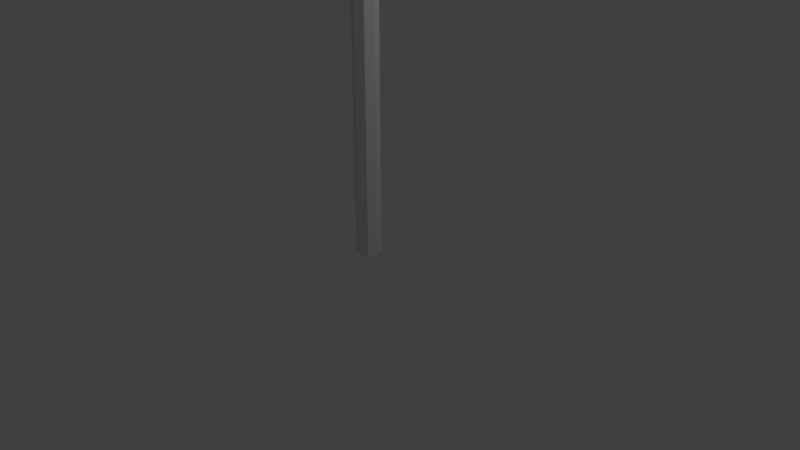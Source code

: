 # Source: testbone.blend  (saved by Blender 2.79.0; exported with 4.5.12 LTS)
import bpy
from mathutils import Matrix  # noqa: F401  (used for matrix-valued properties, if any)

bpy.ops.wm.read_factory_settings(use_empty=True)
scene = bpy.context.scene
scene.name = 'Scene'

# ---- collections
col_collection_1 = bpy.data.collections.new('Collection 1'); scene.collection.children.link(col_collection_1)

# ---- world
world_world = bpy.data.worlds.new('World'); scene.world = world_world
world_world.color = (0.05088, 0.05088, 0.05088)
world_world.use_sun_shadow = False
world_world.sun_shadow_jitter_overblur = 0.0
world_world.cycles.sampling_method = 'MANUAL'

# ---- cameras
cam_camera = bpy.data.cameras.new('Camera')
cam_camera.clip_end = 100.0
cam_camera.lens = 35.0
cam_camera.sensor_width = 32.0
cam_camera.sensor_height = 18.0
cam_camera.ortho_scale = 7.314
cam_camera.dof.focus_distance = 0.0
cam_camera.dof.aperture_fstop = 128.0

# ---- lights
light_lamp = bpy.data.lights.new('Lamp', 'POINT')
light_lamp.transmission_factor = 0.0
light_lamp.cutoff_distance = 30.0
light_lamp.energy = 100.0
light_lamp.shadow_buffer_clip_start = 1.001
light_lamp.shadow_soft_size = 0.1
light_lamp.shadow_maximum_resolution = 0.006
light_lamp.use_absolute_resolution = True

# ---- meshes
me_cylinder = bpy.data.meshes.new('Cylinder')
me_cylinder.from_pydata([(-4.876e-08, 0.162, -1.0), (-4.876e-08, 0.162, 3.2), (0.1131, 0.1146, -1.0), (0.1131, 0.1146, 3.2), (0.16, -5.567e-09, -1.0), (0.16, -5.567e-09, 3.2), (0.1131, -0.1146, -1.0), (0.1131, -0.1146, 3.2), (-6.274e-08, -0.162, -1.0), (-6.274e-08, -0.162, 3.2), (-0.1131, -0.1146, -1.0), (-0.1131, -0.1146, 3.2), (-0.16, 3.446e-09, -1.0), (-0.16, 3.446e-09, 3.2), (-0.1131, 0.1146, -1.0), (-0.1131, 0.1146, 3.2), (-4.876e-08, 0.162, 0.05), (-4.876e-08, 0.162, 1.1), (-4.876e-08, 0.162, 2.15), (0.1131, 0.1146, 2.15), (0.1131, 0.1146, 1.1), (0.1131, 0.1146, 0.05), (0.16, -5.567e-09, 2.15), (0.16, -5.567e-09, 1.1), (0.16, -5.567e-09, 0.05), (0.1131, -0.1146, 2.15), (0.1131, -0.1146, 1.1), (0.1131, -0.1146, 0.05), (-6.274e-08, -0.162, 2.15), (-6.274e-08, -0.162, 1.1), (-6.274e-08, -0.162, 0.05), (-0.1131, -0.1146, 2.15), (-0.1131, -0.1146, 1.1), (-0.1131, -0.1146, 0.05), (-0.16, 3.446e-09, 2.15), (-0.16, 3.446e-09, 1.1), (-0.16, 3.446e-09, 0.05), (-0.1131, 0.1146, 2.15), (-0.1131, 0.1146, 1.1), (-0.1131, 0.1146, 0.05)], [], [(18, 1, 3, 19), (19, 3, 5, 22), (22, 5, 7, 25), (25, 7, 9, 28), (28, 9, 11, 31), (31, 11, 13, 34), (3, 1, 15, 13, 11, 9, 7, 5), (34, 13, 15, 37), (37, 15, 1, 18), (0, 2, 4, 6, 8, 10, 12, 14), (14, 39, 16, 0), (39, 38, 17, 16), (38, 37, 18, 17), (12, 36, 39, 14), (36, 35, 38, 39), (35, 34, 37, 38), (10, 33, 36, 12), (33, 32, 35, 36), (32, 31, 34, 35), (8, 30, 33, 10), (30, 29, 32, 33), (29, 28, 31, 32), (6, 27, 30, 8), (27, 26, 29, 30), (26, 25, 28, 29), (4, 24, 27, 6), (24, 23, 26, 27), (23, 22, 25, 26), (2, 21, 24, 4), (21, 20, 23, 24), (20, 19, 22, 23), (0, 16, 21, 2), (16, 17, 20, 21), (17, 18, 19, 20)])
me_cylinder.use_remesh_preserve_volume = False
me_cylinder.use_remesh_preserve_attributes = False
me_cylinder.use_mirror_vertex_groups = False
me_cylinder.update()
arm_armature = bpy.data.armatures.new('Armature')  # bones are not reproduced

# ---- objects
ob_armature = bpy.data.objects.new('Armature', arm_armature)
ob_cylinder = bpy.data.objects.new('Cylinder', me_cylinder)
ob_lamp = bpy.data.objects.new('Lamp', light_lamp)
ob_camera = bpy.data.objects.new('Camera', cam_camera)

# ---- transforms, parenting, visibility, modifiers, constraints
ob_armature.location = (0.0, 0.0, 0.0)
ob_armature.show_in_front = True
ob_armature.lineart.crease_threshold = 0.0
ob_cylinder.parent = ob_armature
ob_cylinder.location = (0.0, 0.0, 1.0)
ob_cylinder.scale = (1.0, 1.0, 0.9524)
ob_cylinder.lineart.crease_threshold = 0.0
_vg = ob_cylinder.vertex_groups.new(name='Bone')
for _i, _w in zip([0, 2, 4, 6, 8, 10, 12, 14], [0.9861, 0.9859, 0.9863, 0.9851, 0.9861, 0.9859, 0.9863, 0.9851]): _vg.add([_i], _w, 'REPLACE')
_vg = ob_cylinder.vertex_groups.new(name='Bone.001')
for _i, _w in zip([16, 21, 24, 27, 30, 33, 36, 39], [0.9873, 0.9873, 0.9874, 0.9873, 0.9873, 0.9873, 0.9874, 0.9873]): _vg.add([_i], _w, 'REPLACE')
_vg = ob_cylinder.vertex_groups.new(name='Bone.002')
for _i, _w in zip([17, 20, 23, 26, 29, 32, 35, 38], [0.9872, 0.9873, 0.9874, 0.9873, 0.9872, 0.9873, 0.9874, 0.9873]): _vg.add([_i], _w, 'REPLACE')
_vg = ob_cylinder.vertex_groups.new(name='Bone.003')
for _i, _w in zip([1, 3, 5, 7, 9, 11, 13, 15, 18, 19, 22, 25, 28, 31, 34, 37], [0.9999, 0.9999, 0.9999, 0.9999, 0.9999, 0.9999, 0.9999, 0.9999, 0.9936, 0.9936, 0.9937, 0.9936, 0.9936, 0.9936, 0.9937, 0.9936]): _vg.add([_i], _w, 'REPLACE')
_m = ob_cylinder.modifiers.new('Armature', 'ARMATURE')
_m.object = ob_armature
ob_lamp.location = (4.076, 1.005, 5.904)
ob_lamp.rotation_euler = (0.6503, 0.05522, 1.866)
ob_lamp.lock_rotations_4d = False
ob_lamp.empty_display_type = 'ARROWS'
ob_lamp.color = (0.0, 0.0, 0.0, 0.0)
ob_lamp.lineart.crease_threshold = 0.0
ob_camera.location = (7.481, -6.508, 5.344)
ob_camera.rotation_euler = (1.109, 0.0, 0.8149)
ob_camera.lock_rotations_4d = False
ob_camera.empty_display_type = 'ARROWS'
ob_camera.color = (0.0, 0.0, 0.0, 0.0)
ob_camera.display_type = 'WIRE'
ob_camera.lineart.crease_threshold = 0.0

# ---- collection membership
col_collection_1.objects.link(ob_armature)
col_collection_1.objects.link(ob_cylinder)
col_collection_1.objects.link(ob_lamp)
col_collection_1.objects.link(ob_camera)

# ---- scene / render settings (as saved in the file)
scene.camera = ob_camera
scene.frame_start = 1; scene.frame_end = 250; scene.frame_set(1)
scene.render.engine = 'BLENDER_EEVEE_NEXT'
scene.render.resolution_percentage = 50
scene.render.dither_intensity = 0.0
scene.cycles.use_denoising = False
scene.cycles.samples = 128
scene.cycles.sampling_pattern = 'TABULATED_SOBOL'
scene.cycles.use_adaptive_sampling = False
scene.cycles.use_light_tree = False
scene.cycles.blur_glossy = 0.0
scene.cycles.sample_clamp_indirect = 0.0
scene.view_settings.view_transform = 'Standard'
bpy.context.view_layer.update()
